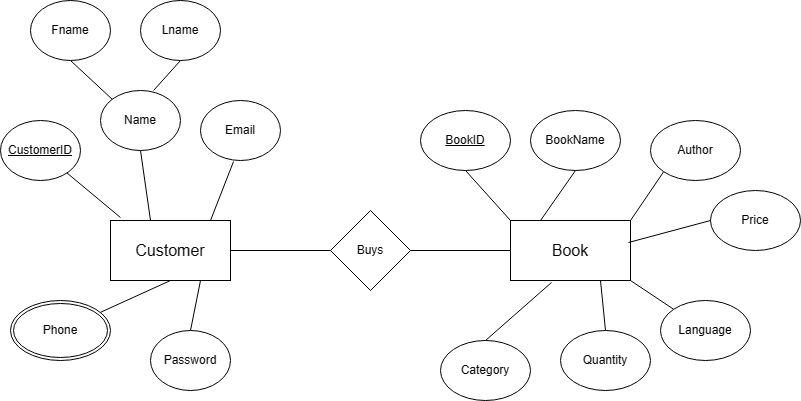

The diagram above was exported from draw.io. Its source (the exported page's mxGraphModel, read from the mxfile embedded in the PNG):
<mxGraphModel dx="1066" dy="613" grid="1" gridSize="10" guides="1" tooltips="1" connect="1" arrows="1" fold="1" page="1" pageScale="1" pageWidth="850" pageHeight="1100" math="0" shadow="0" extFonts="Permanent Marker^https://fonts.googleapis.com/css?family=Permanent+Marker">
  <root>
    <mxCell id="0" />
    <mxCell id="1" parent="0" />
    <mxCell id="FoegT2T0JmAVWGkSSOV6-1" value="&lt;font style=&quot;font-size: 16px;&quot;&gt;Customer&lt;/font&gt;" style="rounded=0;whiteSpace=wrap;html=1;" parent="1" vertex="1">
      <mxGeometry x="120" y="270" width="120" height="60" as="geometry" />
    </mxCell>
    <mxCell id="FoegT2T0JmAVWGkSSOV6-2" value="&lt;font style=&quot;font-size: 16px;&quot;&gt;Book&lt;/font&gt;" style="rounded=0;whiteSpace=wrap;html=1;" parent="1" vertex="1">
      <mxGeometry x="520" y="270" width="120" height="60" as="geometry" />
    </mxCell>
    <mxCell id="FoegT2T0JmAVWGkSSOV6-3" value="" style="endArrow=none;html=1;rounded=0;exitX=0.083;exitY=-0.05;exitDx=0;exitDy=0;exitPerimeter=0;" parent="1" source="FoegT2T0JmAVWGkSSOV6-1" target="FoegT2T0JmAVWGkSSOV6-8" edge="1">
      <mxGeometry width="50" height="50" relative="1" as="geometry">
        <mxPoint x="140" y="270" as="sourcePoint" />
        <mxPoint x="110" y="210" as="targetPoint" />
      </mxGeometry>
    </mxCell>
    <mxCell id="FoegT2T0JmAVWGkSSOV6-4" value="" style="endArrow=none;html=1;rounded=0;entryX=0.5;entryY=1;entryDx=0;entryDy=0;" parent="1" target="FoegT2T0JmAVWGkSSOV6-9" edge="1">
      <mxGeometry width="50" height="50" relative="1" as="geometry">
        <mxPoint x="160" y="270" as="sourcePoint" />
        <mxPoint x="160" y="200" as="targetPoint" />
      </mxGeometry>
    </mxCell>
    <mxCell id="FoegT2T0JmAVWGkSSOV6-5" value="" style="endArrow=none;html=1;rounded=0;exitX=0.5;exitY=1;exitDx=0;exitDy=0;" parent="1" source="FoegT2T0JmAVWGkSSOV6-1" target="pRDNPfkfU7PPOVDMOH7V-2" edge="1">
      <mxGeometry width="50" height="50" relative="1" as="geometry">
        <mxPoint x="185" y="270" as="sourcePoint" />
        <mxPoint x="110" y="350" as="targetPoint" />
      </mxGeometry>
    </mxCell>
    <mxCell id="FoegT2T0JmAVWGkSSOV6-6" value="" style="endArrow=none;html=1;rounded=0;entryX=0.413;entryY=1.017;entryDx=0;entryDy=0;entryPerimeter=0;" parent="1" target="FoegT2T0JmAVWGkSSOV6-17" edge="1">
      <mxGeometry width="50" height="50" relative="1" as="geometry">
        <mxPoint x="220" y="270" as="sourcePoint" />
        <mxPoint x="240" y="210" as="targetPoint" />
      </mxGeometry>
    </mxCell>
    <mxCell id="FoegT2T0JmAVWGkSSOV6-7" value="" style="endArrow=none;html=1;rounded=0;entryX=0.5;entryY=0;entryDx=0;entryDy=0;exitX=0.75;exitY=1;exitDx=0;exitDy=0;" parent="1" source="FoegT2T0JmAVWGkSSOV6-1" target="FoegT2T0JmAVWGkSSOV6-16" edge="1">
      <mxGeometry width="50" height="50" relative="1" as="geometry">
        <mxPoint x="240" y="300" as="sourcePoint" />
        <mxPoint x="300" y="270" as="targetPoint" />
      </mxGeometry>
    </mxCell>
    <mxCell id="FoegT2T0JmAVWGkSSOV6-8" value="&lt;u&gt;CustomerID&lt;/u&gt;" style="ellipse;whiteSpace=wrap;html=1;" parent="1" vertex="1">
      <mxGeometry x="10" y="170" width="80" height="60" as="geometry" />
    </mxCell>
    <mxCell id="FoegT2T0JmAVWGkSSOV6-9" value="Name" style="ellipse;whiteSpace=wrap;html=1;" parent="1" vertex="1">
      <mxGeometry x="110" y="140" width="80" height="60" as="geometry" />
    </mxCell>
    <mxCell id="FoegT2T0JmAVWGkSSOV6-10" value="" style="endArrow=none;html=1;rounded=0;exitX=0;exitY=0;exitDx=0;exitDy=0;entryX=0.5;entryY=1;entryDx=0;entryDy=0;" parent="1" source="FoegT2T0JmAVWGkSSOV6-9" target="FoegT2T0JmAVWGkSSOV6-11" edge="1">
      <mxGeometry width="50" height="50" relative="1" as="geometry">
        <mxPoint x="125" y="140" as="sourcePoint" />
        <mxPoint x="100" y="100" as="targetPoint" />
      </mxGeometry>
    </mxCell>
    <mxCell id="FoegT2T0JmAVWGkSSOV6-11" value="Fname" style="ellipse;whiteSpace=wrap;html=1;" parent="1" vertex="1">
      <mxGeometry x="40" y="50" width="80" height="60" as="geometry" />
    </mxCell>
    <mxCell id="FoegT2T0JmAVWGkSSOV6-12" value="Lname" style="ellipse;whiteSpace=wrap;html=1;" parent="1" vertex="1">
      <mxGeometry x="150" y="50" width="80" height="60" as="geometry" />
    </mxCell>
    <mxCell id="FoegT2T0JmAVWGkSSOV6-14" value="" style="endArrow=none;html=1;rounded=0;entryX=0.5;entryY=1;entryDx=0;entryDy=0;exitX=0.663;exitY=0;exitDx=0;exitDy=0;exitPerimeter=0;" parent="1" source="FoegT2T0JmAVWGkSSOV6-9" target="FoegT2T0JmAVWGkSSOV6-12" edge="1">
      <mxGeometry width="50" height="50" relative="1" as="geometry">
        <mxPoint x="160" y="150" as="sourcePoint" />
        <mxPoint x="210" y="100" as="targetPoint" />
      </mxGeometry>
    </mxCell>
    <mxCell id="FoegT2T0JmAVWGkSSOV6-16" value="Password" style="ellipse;whiteSpace=wrap;html=1;" parent="1" vertex="1">
      <mxGeometry x="160" y="380" width="80" height="60" as="geometry" />
    </mxCell>
    <mxCell id="FoegT2T0JmAVWGkSSOV6-17" value="Email" style="ellipse;whiteSpace=wrap;html=1;" parent="1" vertex="1">
      <mxGeometry x="210" y="150" width="80" height="60" as="geometry" />
    </mxCell>
    <mxCell id="FoegT2T0JmAVWGkSSOV6-18" value="Buys" style="rhombus;whiteSpace=wrap;html=1;" parent="1" vertex="1">
      <mxGeometry x="340" y="260" width="80" height="80" as="geometry" />
    </mxCell>
    <mxCell id="FoegT2T0JmAVWGkSSOV6-19" value="" style="endArrow=none;html=1;rounded=0;exitX=1;exitY=0.5;exitDx=0;exitDy=0;entryX=0;entryY=0.5;entryDx=0;entryDy=0;" parent="1" source="FoegT2T0JmAVWGkSSOV6-1" target="FoegT2T0JmAVWGkSSOV6-18" edge="1">
      <mxGeometry width="50" height="50" relative="1" as="geometry">
        <mxPoint x="400" y="420" as="sourcePoint" />
        <mxPoint x="450" y="370" as="targetPoint" />
      </mxGeometry>
    </mxCell>
    <mxCell id="FoegT2T0JmAVWGkSSOV6-20" value="" style="endArrow=none;html=1;rounded=0;entryX=0;entryY=0.5;entryDx=0;entryDy=0;exitX=1;exitY=0.5;exitDx=0;exitDy=0;" parent="1" source="FoegT2T0JmAVWGkSSOV6-18" target="FoegT2T0JmAVWGkSSOV6-2" edge="1">
      <mxGeometry width="50" height="50" relative="1" as="geometry">
        <mxPoint x="400" y="420" as="sourcePoint" />
        <mxPoint x="450" y="370" as="targetPoint" />
      </mxGeometry>
    </mxCell>
    <mxCell id="FoegT2T0JmAVWGkSSOV6-21" value="&lt;u&gt;BookID&lt;/u&gt;" style="ellipse;whiteSpace=wrap;html=1;" parent="1" vertex="1">
      <mxGeometry x="430" y="160" width="90" height="60" as="geometry" />
    </mxCell>
    <mxCell id="FoegT2T0JmAVWGkSSOV6-22" value="Author" style="ellipse;whiteSpace=wrap;html=1;" parent="1" vertex="1">
      <mxGeometry x="660" y="170" width="90" height="60" as="geometry" />
    </mxCell>
    <mxCell id="FoegT2T0JmAVWGkSSOV6-23" value="Price" style="ellipse;whiteSpace=wrap;html=1;" parent="1" vertex="1">
      <mxGeometry x="720" y="240" width="90" height="60" as="geometry" />
    </mxCell>
    <mxCell id="FoegT2T0JmAVWGkSSOV6-24" value="BookName" style="ellipse;whiteSpace=wrap;html=1;" parent="1" vertex="1">
      <mxGeometry x="540" y="160" width="90" height="60" as="geometry" />
    </mxCell>
    <mxCell id="FoegT2T0JmAVWGkSSOV6-25" value="Quantity" style="ellipse;whiteSpace=wrap;html=1;" parent="1" vertex="1">
      <mxGeometry x="570" y="380" width="90" height="60" as="geometry" />
    </mxCell>
    <mxCell id="FoegT2T0JmAVWGkSSOV6-26" value="Language" style="ellipse;whiteSpace=wrap;html=1;" parent="1" vertex="1">
      <mxGeometry x="670" y="350" width="90" height="60" as="geometry" />
    </mxCell>
    <mxCell id="FoegT2T0JmAVWGkSSOV6-27" value="Category" style="ellipse;whiteSpace=wrap;html=1;" parent="1" vertex="1">
      <mxGeometry x="450" y="390" width="90" height="60" as="geometry" />
    </mxCell>
    <mxCell id="FoegT2T0JmAVWGkSSOV6-29" value="" style="endArrow=none;html=1;rounded=0;entryX=0.5;entryY=1;entryDx=0;entryDy=0;exitX=0;exitY=0;exitDx=0;exitDy=0;" parent="1" source="FoegT2T0JmAVWGkSSOV6-2" target="FoegT2T0JmAVWGkSSOV6-21" edge="1">
      <mxGeometry width="50" height="50" relative="1" as="geometry">
        <mxPoint x="460" y="290" as="sourcePoint" />
        <mxPoint x="510" y="240" as="targetPoint" />
      </mxGeometry>
    </mxCell>
    <mxCell id="FoegT2T0JmAVWGkSSOV6-30" value="" style="endArrow=none;html=1;rounded=0;entryX=0.5;entryY=1;entryDx=0;entryDy=0;exitX=0.25;exitY=0;exitDx=0;exitDy=0;" parent="1" source="FoegT2T0JmAVWGkSSOV6-2" target="FoegT2T0JmAVWGkSSOV6-24" edge="1">
      <mxGeometry width="50" height="50" relative="1" as="geometry">
        <mxPoint x="400" y="420" as="sourcePoint" />
        <mxPoint x="450" y="370" as="targetPoint" />
      </mxGeometry>
    </mxCell>
    <mxCell id="FoegT2T0JmAVWGkSSOV6-31" value="" style="endArrow=none;html=1;rounded=0;entryX=0;entryY=1;entryDx=0;entryDy=0;exitX=1;exitY=0;exitDx=0;exitDy=0;" parent="1" source="FoegT2T0JmAVWGkSSOV6-2" target="FoegT2T0JmAVWGkSSOV6-22" edge="1">
      <mxGeometry width="50" height="50" relative="1" as="geometry">
        <mxPoint x="620" y="290" as="sourcePoint" />
        <mxPoint x="670" y="240" as="targetPoint" />
      </mxGeometry>
    </mxCell>
    <mxCell id="FoegT2T0JmAVWGkSSOV6-32" value="" style="endArrow=none;html=1;rounded=0;entryX=0;entryY=0.5;entryDx=0;entryDy=0;exitX=0.983;exitY=0.367;exitDx=0;exitDy=0;exitPerimeter=0;" parent="1" source="FoegT2T0JmAVWGkSSOV6-2" target="FoegT2T0JmAVWGkSSOV6-23" edge="1">
      <mxGeometry width="50" height="50" relative="1" as="geometry">
        <mxPoint x="440" y="480" as="sourcePoint" />
        <mxPoint x="490" y="430" as="targetPoint" />
      </mxGeometry>
    </mxCell>
    <mxCell id="FoegT2T0JmAVWGkSSOV6-33" value="" style="endArrow=none;html=1;rounded=0;entryX=0;entryY=0;entryDx=0;entryDy=0;exitX=1;exitY=1;exitDx=0;exitDy=0;" parent="1" source="FoegT2T0JmAVWGkSSOV6-2" target="FoegT2T0JmAVWGkSSOV6-26" edge="1">
      <mxGeometry width="50" height="50" relative="1" as="geometry">
        <mxPoint x="490" y="510" as="sourcePoint" />
        <mxPoint x="540" y="460" as="targetPoint" />
      </mxGeometry>
    </mxCell>
    <mxCell id="FoegT2T0JmAVWGkSSOV6-34" value="" style="endArrow=none;html=1;rounded=0;entryX=0.75;entryY=1;entryDx=0;entryDy=0;exitX=0.5;exitY=0;exitDx=0;exitDy=0;" parent="1" source="FoegT2T0JmAVWGkSSOV6-25" target="FoegT2T0JmAVWGkSSOV6-2" edge="1">
      <mxGeometry width="50" height="50" relative="1" as="geometry">
        <mxPoint x="460" y="400" as="sourcePoint" />
        <mxPoint x="510" y="350" as="targetPoint" />
      </mxGeometry>
    </mxCell>
    <mxCell id="FoegT2T0JmAVWGkSSOV6-35" value="" style="endArrow=none;html=1;rounded=0;entryX=0.342;entryY=1.033;entryDx=0;entryDy=0;entryPerimeter=0;exitX=0.5;exitY=0;exitDx=0;exitDy=0;" parent="1" source="FoegT2T0JmAVWGkSSOV6-27" target="FoegT2T0JmAVWGkSSOV6-2" edge="1">
      <mxGeometry width="50" height="50" relative="1" as="geometry">
        <mxPoint x="460" y="410" as="sourcePoint" />
        <mxPoint x="510" y="360" as="targetPoint" />
      </mxGeometry>
    </mxCell>
    <mxCell id="pRDNPfkfU7PPOVDMOH7V-2" value="Phone" style="ellipse;shape=doubleEllipse;margin=3;whiteSpace=wrap;html=1;align=center;" vertex="1" parent="1">
      <mxGeometry x="20" y="350" width="100" height="60" as="geometry" />
    </mxCell>
  </root>
</mxGraphModel>